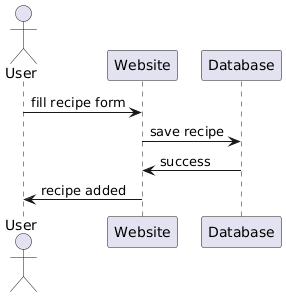

The diagram above was rendered by PlantUML. Its source (embedded in the PNG):
@startuml
actor User
participant Website
participant Database

User -> Website : fill recipe form
Website -> Database : save recipe
Database -> Website : success
Website -> User : recipe added
@enduml